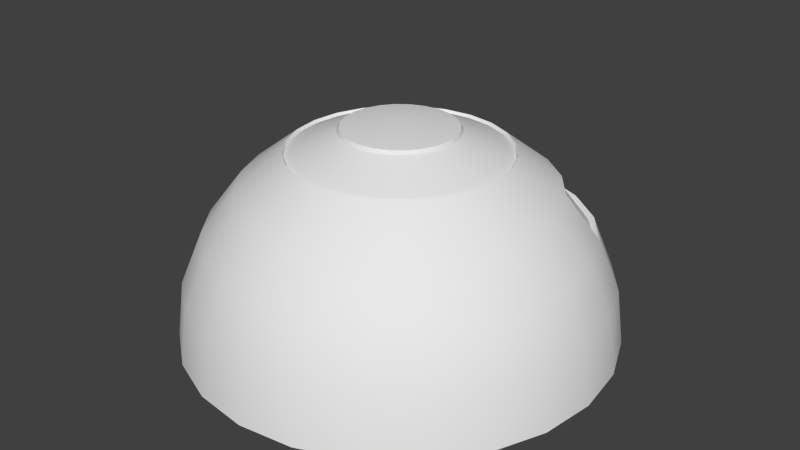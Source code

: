 # Source: House1.blend  (saved by Blender 2.76.0; exported with 4.5.12 LTS)
import bpy
from mathutils import Matrix  # noqa: F401  (used for matrix-valued properties, if any)

bpy.ops.wm.read_factory_settings(use_empty=True)
scene = bpy.context.scene
scene.name = 'Scene'

# ---- collections
col_collection_1 = bpy.data.collections.new('Collection 1'); scene.collection.children.link(col_collection_1)

# ---- materials (node trees are filled in below, after node groups)
mat_material_001 = bpy.data.materials.new('Material.001')
mat_material_001.alpha_threshold = 0.0
mat_material_001.use_transparent_shadow = False
mat_material_001.roughness = 0.5

# ---- material node trees

# ---- world
world_world = bpy.data.worlds.new('World'); scene.world = world_world
world_world.color = (0.05088, 0.05088, 0.05088)
world_world.use_sun_shadow = False
world_world.sun_shadow_jitter_overblur = 0.0
world_world.cycles.sampling_method = 'MANUAL'
world_world.cycles.sample_map_resolution = 256

# ---- meshes
me_sphere = bpy.data.meshes.new('Sphere')
me_sphere.from_pydata([(-0.5095, 0.0, 1.902), (-0.9843, 0.0, 1.705), (-1.392, 0.0, 1.392), (-1.705, 0.0, 0.9843), (-1.902, 0.0, 0.5095), (-1.969, 0.0, 1.486e-07), (-0.4921, 0.1319, 1.902), (-0.9508, 0.2548, 1.705), (-1.345, 0.3603, 1.392), (-1.647, 0.4412, 0.9843), (-1.837, 0.4921, 0.5095), (-1.902, 0.5095, 1.486e-07), (-0.4412, 0.2548, 1.902), (-0.8524, 0.4921, 1.705), (-1.206, 0.696, 1.392), (-1.476, 0.8524, 0.9843), (-1.647, 0.9508, 0.5095), (-1.705, 0.9843, 1.486e-07), (-0.3603, 0.3603, 1.902), (-0.696, 0.696, 1.705), (-0.9843, 0.9843, 1.392), (-1.206, 1.206, 0.9843), (-1.345, 1.345, 0.5095), (-1.392, 1.392, 1.486e-07), (-0.2548, 0.4412, 1.902), (-0.4921, 0.8524, 1.705), (-0.696, 1.206, 1.392), (-0.8524, 1.476, 0.9843), (-0.9508, 1.647, 0.5095), (-0.9843, 1.705, 1.486e-07), (-0.1319, 0.4921, 1.902), (-0.2548, 0.9508, 1.705), (-0.3603, 1.345, 1.392), (-0.4412, 1.647, 0.9843), (-0.4921, 1.837, 0.5095), (-0.5095, 1.902, 1.486e-07), (-7.888e-07, 0.5095, 1.902), (-6.421e-07, 0.9843, 1.705), (-6.421e-07, 1.392, 1.392), (-6.715e-07, 1.705, 0.9843), (-8.475e-07, 1.902, 0.5095), (-6.421e-07, 1.969, 1.486e-07), (0.1319, 0.4921, 1.902), (0.2548, 0.9508, 1.705), (0.3603, 1.345, 1.392), (0.4412, 1.647, 0.9843), (0.4921, 1.837, 0.5095), (0.5095, 1.902, 1.486e-07), (0.2548, 0.4412, 1.902), (0.4921, 0.8524, 1.705), (0.696, 1.206, 1.392), (0.8524, 1.476, 0.9843), (0.9508, 1.647, 0.5095), (0.9843, 1.705, 1.486e-07), (-1.309e-06, -5.421e-07, 1.969), (0.3603, 0.3603, 1.902), (0.696, 0.696, 1.705), (0.9843, 0.9843, 1.392), (1.206, 1.206, 0.9843), (1.345, 1.345, 0.5095), (1.392, 1.392, 1.486e-07), (0.4412, 0.2548, 1.902), (0.8524, 0.4921, 1.705), (1.206, 0.696, 1.392), (1.476, 0.8524, 0.9843), (1.647, 0.9508, 0.5095), (1.705, 0.9843, 1.486e-07), (0.4921, 0.1319, 1.902), (0.9508, 0.2548, 1.705), (1.345, 0.3603, 1.392), (1.647, 0.4412, 0.9843), (1.837, 0.4921, 0.5095), (1.902, 0.5095, 1.486e-07), (0.5095, 2.16e-08, 1.902), (0.9843, -1.397e-07, 1.705), (1.392, -2.864e-07, 1.392), (1.705, -1.104e-07, 0.9843), (1.902, -1.104e-07, 0.5095), (1.969, -1.691e-07, 1.486e-07), (0.4921, -0.1319, 1.902), (0.9508, -0.2548, 1.705), (1.345, -0.3603, 1.392), (1.647, -0.4412, 0.9843), (1.837, -0.4921, 0.5095), (1.902, -0.5095, 1.486e-07), (0.4412, -0.2548, 1.902), (0.8524, -0.4921, 1.705), (1.206, -0.696, 1.392), (1.476, -0.8524, 0.9843), (1.647, -0.9508, 0.5095), (1.705, -0.9843, 1.486e-07), (0.3603, -0.3603, 1.902), (0.696, -0.696, 1.705), (0.9843, -0.9843, 1.392), (1.206, -1.206, 0.9843), (1.345, -1.345, 0.5095), (1.392, -1.392, 1.486e-07), (0.2548, -0.4412, 1.902), (0.4921, -0.8524, 1.705), (0.696, -1.206, 1.392), (0.8524, -1.476, 0.9843), (0.9508, -1.647, 0.5095), (0.9843, -1.705, 1.486e-07), (0.1319, -0.4921, 1.902), (0.2548, -0.9508, 1.705), (0.3603, -1.345, 1.392), (0.4412, -1.647, 0.9843), (0.4921, -1.837, 0.5095), (0.5095, -1.902, 1.486e-07), (-8.035e-07, -0.5095, 1.902), (-9.208e-07, -0.9843, 1.705), (-9.648e-07, -1.392, 1.392), (-9.648e-07, -1.705, 0.9843), (-7.888e-07, -1.902, 0.5095), (-7.301e-07, -1.969, 1.486e-07), (-0.1319, -0.4921, 1.902), (-0.2548, -0.9508, 1.705), (-0.3603, -1.345, 1.392), (-0.4412, -1.647, 0.9843), (-0.4921, -1.837, 0.5095), (-0.5095, -1.902, 1.486e-07), (-0.2548, -0.4412, 1.902), (-0.4921, -0.8524, 1.705), (-0.696, -1.206, 1.392), (-0.8524, -1.476, 0.9843), (-0.9508, -1.647, 0.5095), (-0.9843, -1.705, 1.486e-07), (-0.3603, -0.3603, 1.902), (-0.696, -0.696, 1.705), (-0.9843, -0.9843, 1.392), (-1.206, -1.206, 0.9843), (-1.345, -1.345, 0.5095), (-1.392, -1.392, 1.486e-07), (-0.4412, -0.2548, 1.902), (-0.8524, -0.4921, 1.705), (-1.206, -0.696, 1.392), (-1.476, -0.8524, 0.9843), (-1.647, -0.9508, 0.5095), (-1.705, -0.9843, 1.486e-07), (-0.4921, -0.1319, 1.902), (-0.9508, -0.2548, 1.705), (-1.345, -0.3603, 1.392), (-1.647, -0.4412, 0.9843), (-1.837, -0.4921, 0.5095), (-1.902, -0.5095, 1.486e-07), (-0.5285, -2.848e-09, 1.872), (-0.9692, 0.0, 1.679), (-0.5105, 0.1368, 1.872), (-0.9362, 0.2509, 1.679), (-0.4577, 0.2642, 1.872), (-0.8394, 0.4846, 1.679), (-0.3737, 0.3737, 1.872), (-0.6854, 0.6854, 1.679), (-0.2642, 0.4577, 1.872), (-0.4846, 0.8394, 1.679), (-0.1368, 0.5105, 1.872), (-0.2509, 0.9362, 1.679), (-7.77e-07, 0.5285, 1.872), (-6.323e-07, 0.9692, 1.679), (0.1368, 0.5105, 1.872), (0.2509, 0.9362, 1.679), (0.2642, 0.4577, 1.872), (0.4846, 0.8394, 1.679), (0.3737, 0.3737, 1.872), (0.6854, 0.6854, 1.679), (0.4577, 0.2642, 1.872), (0.8394, 0.4846, 1.679), (0.5105, 0.1368, 1.872), (0.9362, 0.2509, 1.679), (0.5285, 1.955e-08, 1.872), (0.9692, -1.376e-07, 1.679), (0.5105, -0.1368, 1.872), (0.9362, -0.2509, 1.679), (0.4577, -0.2642, 1.872), (0.8394, -0.4846, 1.679), (0.3737, -0.3737, 1.872), (0.6854, -0.6854, 1.679), (0.2642, -0.4577, 1.872), (0.4846, -0.8394, 1.679), (0.1368, -0.5105, 1.872), (0.2509, -0.9362, 1.679), (-7.923e-07, -0.5285, 1.872), (-9.067e-07, -0.9692, 1.679), (-0.1368, -0.5105, 1.872), (-0.2509, -0.9362, 1.679), (-0.2642, -0.4577, 1.872), (-0.4846, -0.8394, 1.679), (-0.3737, -0.3737, 1.872), (-0.6854, -0.6854, 1.679), (-0.4577, -0.2642, 1.872), (-0.8394, -0.4846, 1.679), (-0.5105, -0.1368, 1.872), (-0.9362, -0.2509, 1.679), (-1.181, 0.6647, 1.361), (-1.452, 0.8211, 0.9536), (-0.9603, 0.953, 1.361), (-1.181, 1.174, 0.9536), (-0.672, 1.174, 1.361), (-0.8284, 1.445, 0.9536), (-0.3363, 1.313, 1.361), (-0.4172, 1.615, 0.9536), (0.3363, 1.313, 1.361), (0.4172, 1.615, 0.9536), (0.672, 1.174, 1.361), (0.8284, 1.445, 0.9536), (0.9603, 0.953, 1.361), (1.181, 1.174, 0.9536), (1.181, 0.6647, 1.361), (1.452, 0.8211, 0.9536), (-0.6181, -2.269e-09, 1.833), (-0.5971, 0.16, 1.833), (-0.5353, 0.3091, 1.833), (-0.4371, 0.4371, 1.833), (-0.3091, 0.5353, 1.833), (-0.16, 0.5971, 1.833), (-7.476e-07, 0.6181, 1.833), (0.16, 0.5971, 1.833), (0.3091, 0.5353, 1.833), (0.4371, 0.4371, 1.833), (0.5353, 0.3091, 1.833), (0.5971, 0.16, 1.833), (0.6181, -1.241e-08, 1.833), (0.5971, -0.16, 1.833), (0.5353, -0.3091, 1.833), (0.4371, -0.4371, 1.833), (0.3091, -0.5353, 1.833), (0.16, -0.5971, 1.833), (-8.155e-07, -0.6181, 1.833), (-0.16, -0.5971, 1.833), (-0.3091, -0.5353, 1.833), (-0.4371, -0.4371, 1.833), (-0.5353, -0.3091, 1.833), (-0.5971, -0.16, 1.833)], [], [(3, 2, 8, 9), (4, 3, 9, 10), (97, 103, 179, 177), (5, 4, 10, 11), (2, 1, 7, 8), (11, 10, 16, 17), (8, 7, 13, 14), (9, 8, 14, 15), (10, 9, 15, 16), (74, 68, 168, 170), (16, 15, 21, 22), (110, 104, 180, 182), (17, 16, 22, 23), (14, 13, 19, 20), (26, 32, 199, 197), (15, 14, 193, 194), (22, 21, 27, 28), (127, 133, 189, 187), (23, 22, 28, 29), (20, 19, 25, 26), (1, 140, 192, 146), (29, 28, 34, 35), (26, 25, 31, 32), (32, 33, 200, 199), (28, 27, 33, 34), (34, 33, 39, 40), (24, 30, 155, 153), (35, 34, 40, 41), (32, 31, 37, 38), (33, 32, 38, 39), (38, 37, 43, 44), (39, 38, 44, 45), (40, 39, 45, 46), (104, 98, 178, 180), (41, 40, 46, 47), (140, 134, 190, 192), (47, 46, 52, 53), (44, 43, 49, 50), (44, 50, 203, 201), (46, 45, 51, 52), (64, 58, 206, 208), (52, 51, 58, 59), (37, 31, 156, 158), (53, 52, 59, 60), (50, 49, 56, 57), (57, 56, 62, 63), (45, 44, 201, 202), (59, 58, 64, 65), (134, 128, 188, 190), (60, 59, 65, 66), (65, 64, 70, 71), (7, 1, 146, 148), (66, 65, 71, 72), (63, 62, 68, 69), (64, 63, 69, 70), (70, 69, 75, 76), (71, 70, 76, 77), (73, 79, 171, 169), (72, 71, 77, 78), (69, 68, 74, 75), (78, 77, 83, 84), (75, 74, 80, 81), (76, 75, 81, 82), (77, 76, 82, 83), (31, 25, 154, 156), (83, 82, 88, 89), (67, 73, 169, 167), (84, 83, 89, 90), (81, 80, 86, 87), (82, 81, 87, 88), (88, 87, 93, 94), (89, 88, 94, 95), (103, 109, 181, 179), (90, 89, 95, 96), (87, 86, 92, 93), (96, 95, 101, 102), (93, 92, 98, 99), (94, 93, 99, 100), (95, 94, 100, 101), (36, 42, 159, 157), (101, 100, 106, 107), (109, 115, 183, 181), (102, 101, 107, 108), (99, 98, 104, 105), (100, 99, 105, 106), (106, 105, 111, 112), (107, 106, 112, 113), (6, 12, 149, 147), (108, 107, 113, 114), (105, 104, 110, 111), (114, 113, 119, 120), (111, 110, 116, 117), (112, 111, 117, 118), (113, 112, 118, 119), (0, 6, 147, 145), (119, 118, 124, 125), (80, 74, 170, 172), (120, 119, 125, 126), (117, 116, 122, 123), (118, 117, 123, 124), (124, 123, 129, 130), (125, 124, 130, 131), (133, 139, 191, 189), (126, 125, 131, 132), (123, 122, 128, 129), (30, 36, 157, 155), (132, 131, 137, 138), (129, 128, 134, 135), (130, 129, 135, 136), (131, 130, 136, 137), (137, 136, 142, 143), (116, 110, 182, 184), (138, 137, 143, 144), (135, 134, 140, 141), (136, 135, 141, 142), (0, 54, 6), (6, 54, 12), (12, 54, 18), (18, 54, 24), (24, 54, 30), (30, 54, 36), (36, 54, 42), (42, 54, 48), (48, 54, 55), (55, 54, 61), (61, 54, 67), (67, 54, 73), (73, 54, 79), (79, 54, 85), (85, 54, 91), (91, 54, 97), (97, 54, 103), (103, 54, 109), (109, 54, 115), (115, 54, 121), (121, 54, 127), (127, 54, 133), (133, 54, 139), (141, 140, 1, 2), (142, 141, 2, 3), (139, 54, 0), (143, 142, 3, 4), (13, 7, 148, 150), (144, 143, 4, 5), (209, 145, 147, 210), (210, 147, 149, 211), (211, 149, 151, 212), (212, 151, 153, 213), (213, 153, 155, 214), (214, 155, 157, 215), (215, 157, 159, 216), (216, 159, 161, 217), (217, 161, 163, 218), (218, 163, 165, 219), (219, 165, 167, 220), (220, 167, 169, 221), (221, 169, 171, 222), (222, 171, 173, 223), (223, 173, 175, 224), (224, 175, 177, 225), (225, 177, 179, 226), (226, 179, 181, 227), (227, 181, 183, 228), (228, 183, 185, 229), (229, 185, 187, 230), (230, 187, 189, 231), (231, 189, 191, 232), (232, 191, 145, 209), (68, 62, 166, 168), (61, 67, 167, 165), (62, 56, 164, 166), (139, 0, 145, 191), (98, 92, 176, 178), (12, 18, 151, 149), (115, 121, 185, 183), (18, 24, 153, 151), (121, 127, 187, 185), (49, 43, 160, 162), (91, 97, 177, 175), (55, 61, 165, 163), (85, 91, 175, 173), (48, 55, 163, 161), (42, 48, 161, 159), (25, 19, 152, 154), (128, 122, 186, 188), (19, 13, 150, 152), (122, 116, 184, 186), (86, 80, 172, 174), (92, 86, 174, 176), (56, 49, 162, 164), (79, 85, 173, 171), (43, 37, 158, 160), (194, 193, 195, 196), (196, 195, 197, 198), (198, 197, 199, 200), (20, 26, 197, 195), (21, 15, 194, 196), (33, 27, 198, 200), (14, 20, 195, 193), (27, 21, 196, 198), (202, 201, 203, 204), (204, 203, 205, 206), (206, 205, 207, 208), (50, 57, 205, 203), (63, 64, 208, 207), (51, 45, 202, 204), (57, 63, 207, 205), (58, 51, 204, 206), (192, 232, 209, 146), (190, 231, 232, 192), (188, 230, 231, 190), (186, 229, 230, 188), (184, 228, 229, 186), (182, 227, 228, 184), (180, 226, 227, 182), (178, 225, 226, 180), (176, 224, 225, 178), (174, 223, 224, 176), (172, 222, 223, 174), (170, 221, 222, 172), (168, 220, 221, 170), (166, 219, 220, 168), (164, 218, 219, 166), (162, 217, 218, 164), (160, 216, 217, 162), (158, 215, 216, 160), (156, 214, 215, 158), (154, 213, 214, 156), (152, 212, 213, 154), (150, 211, 212, 152), (148, 210, 211, 150), (146, 209, 210, 148)])
me_sphere.polygons.foreach_set('use_smooth', [True] * 232)
_uv = me_sphere.uv_layers.new(name='UVMap')
_uv.uv.foreach_set('vector', [0.2124, 0.5946, 0.3004, 0.6291, 0.2863, 0.6861, 0.1952, 0.6644, 0.1203, 0.5729, 0.2124, 0.5946, 0.1952, 0.6644, 0.101, 0.6508, 0.8413, 0.6052, 0.8361, 0.5844, 0.8422, 0.5823, 0.8475, 0.6039, 0.03022, 0.5655, 0.1203, 0.5729, 0.101, 0.6508, 0.01031, 0.6461, 0.3004, 0.6291, 0.3782, 0.6741, 0.3683, 0.7144, 0.2863, 0.6861, 0.01031, 0.6461, 0.101, 0.6508, 0.09107, 0.7377, 0.0, 0.7361, 0.2863, 0.6861, 0.3683, 0.7144, 0.3631, 0.7594, 0.279, 0.7498, 0.1952, 0.6644, 0.2863, 0.6861, 0.279, 0.7498, 0.1862, 0.7424, 0.101, 0.6508, 0.1952, 0.6644, 0.1862, 0.7424, 0.09107, 0.7377, 0.3864, 0.5655, 0.3864, 0.6012, 0.3808, 0.6011, 0.3808, 0.5659, 0.09107, 0.7377, 0.1862, 0.7424, 0.1862, 0.8231, 0.09107, 0.8277, 0.9948, 0.7518, 0.9826, 0.7181, 0.988, 0.7168, 1.0, 0.7499, 0.0, 0.7361, 0.09107, 0.7377, 0.09107, 0.8277, 3.319e-08, 0.8293, 0.279, 0.7498, 0.3631, 0.7594, 0.3631, 0.806, 0.279, 0.8157, 0.2863, 0.8793, 0.3004, 0.9364, 0.3004, 0.9364, 0.2863, 0.8793, 0.1862, 0.7424, 0.279, 0.7498, 0.279, 0.7498, 0.1862, 0.7424, 0.09107, 0.8277, 0.1862, 0.8231, 0.1952, 0.901, 0.101, 0.9147, 0.9138, 0.3737, 0.9111, 0.3504, 0.9174, 0.3491, 0.9201, 0.3733, 3.319e-08, 0.8293, 0.09107, 0.8277, 0.101, 0.9147, 0.01031, 0.9193, 0.279, 0.8157, 0.3631, 0.806, 0.3683, 0.851, 0.2863, 0.8793, 0.9671, 0.7518, 0.9548, 0.7181, 0.9603, 0.7168, 0.9723, 0.7499, 0.01031, 0.9193, 0.101, 0.9147, 0.1203, 0.9926, 0.03022, 1.0, 0.2863, 0.8793, 0.3683, 0.851, 0.3782, 0.8914, 0.3004, 0.9364, 0.6976, 0.06876, 0.6117, 0.02831, 0.6117, 0.02831, 0.6976, 0.06876, 0.101, 0.9147, 0.1952, 0.901, 0.2124, 0.9709, 0.1203, 0.9926, 0.5209, 0.004856, 0.6117, 0.02831, 0.5905, 0.08659, 0.4973, 0.06986, 0.9111, 0.1041, 0.9059, 0.08318, 0.912, 0.08108, 0.9174, 0.1027, 0.4314, 0.0, 0.5209, 0.004856, 0.4973, 0.06986, 0.407, 0.06729, 0.6976, 0.06876, 0.7728, 0.1235, 0.7606, 0.1571, 0.6803, 0.1163, 0.6117, 0.02831, 0.6976, 0.06876, 0.6803, 0.1163, 0.5905, 0.08659, 0.6803, 0.1163, 0.7606, 0.1571, 0.7529, 0.1979, 0.6695, 0.1741, 0.5905, 0.08659, 0.6803, 0.1163, 0.6695, 0.1741, 0.5772, 0.1573, 0.4973, 0.06986, 0.5905, 0.08659, 0.5772, 0.1573, 0.4825, 0.1487, 0.9826, 0.7181, 0.9749, 0.6773, 0.9804, 0.6766, 0.988, 0.7168, 0.407, 0.06729, 0.4973, 0.06986, 0.4825, 0.1487, 0.3916, 0.1489, 0.9548, 0.7181, 0.9472, 0.6773, 0.9527, 0.6766, 0.9603, 0.7168, 0.3916, 0.1489, 0.4825, 0.1487, 0.4774, 0.236, 0.3864, 0.2393, 0.6695, 0.1741, 0.7529, 0.1979, 0.7503, 0.2431, 0.6658, 0.238, 0.6695, 0.1741, 0.6658, 0.238, 0.6658, 0.238, 0.6695, 0.1741, 0.4825, 0.1487, 0.5772, 0.1573, 0.5727, 0.2356, 0.4774, 0.236, 0.5905, 0.3935, 0.5772, 0.3162, 0.5772, 0.3162, 0.5905, 0.3935, 0.4774, 0.236, 0.5727, 0.2356, 0.5772, 0.3162, 0.4825, 0.3259, 0.9393, 0.7518, 0.9271, 0.7181, 0.9325, 0.7168, 0.9446, 0.7499, 0.3864, 0.2393, 0.4774, 0.236, 0.4825, 0.3259, 0.3916, 0.3324, 0.6658, 0.238, 0.7503, 0.2431, 0.7529, 0.2896, 0.6695, 0.3038, 0.6695, 0.3038, 0.7529, 0.2896, 0.7606, 0.3343, 0.6803, 0.3669, 0.5772, 0.1573, 0.6695, 0.1741, 0.6695, 0.1741, 0.5772, 0.1573, 0.4825, 0.3259, 0.5772, 0.3162, 0.5905, 0.3935, 0.4973, 0.4122, 0.9472, 0.6773, 0.9446, 0.6321, 0.9501, 0.632, 0.9527, 0.6766, 0.3916, 0.3324, 0.4825, 0.3259, 0.4973, 0.4122, 0.407, 0.4217, 0.4973, 0.4122, 0.5905, 0.3935, 0.6117, 0.4623, 0.5209, 0.489, 0.9271, 0.5409, 0.9393, 0.5012, 0.9446, 0.5031, 0.9325, 0.5423, 0.407, 0.4217, 0.4973, 0.4122, 0.5209, 0.489, 0.4314, 0.5012, 0.6803, 0.3669, 0.7606, 0.3343, 0.7728, 0.374, 0.6976, 0.4232, 0.5905, 0.3935, 0.6803, 0.3669, 0.6976, 0.4232, 0.6117, 0.4623, 0.7732, 0.1763, 0.7916, 0.08484, 0.8431, 0.08919, 0.8362, 0.1816, 0.7728, 0.268, 0.7732, 0.1763, 0.8362, 0.1816, 0.8431, 0.2739, 0.8361, 0.6968, 0.8413, 0.6759, 0.8475, 0.6773, 0.8422, 0.6989, 0.7905, 0.3538, 0.7728, 0.268, 0.8431, 0.2739, 0.8633, 0.36, 0.7916, 0.08484, 0.8269, 0.0, 0.8633, 0.003078, 0.8431, 0.08919, 0.778, 0.9451, 0.6877, 0.9451, 0.7001, 0.8659, 0.7909, 0.8631, 0.5033, 0.9038, 0.4219, 0.8654, 0.4284, 0.8244, 0.5124, 0.8458, 0.594, 0.931, 0.5033, 0.9038, 0.5124, 0.8458, 0.6051, 0.86, 0.6877, 0.9451, 0.594, 0.931, 0.6051, 0.86, 0.7001, 0.8659, 0.9271, 0.7181, 0.9194, 0.6773, 0.925, 0.6766, 0.9325, 0.7168, 0.7001, 0.8659, 0.6051, 0.86, 0.6073, 0.7816, 0.7026, 0.7784, 0.8361, 0.7983, 0.8288, 0.7813, 0.8346, 0.7785, 0.8422, 0.7962, 0.7909, 0.8631, 0.7001, 0.8659, 0.7026, 0.7784, 0.7935, 0.7726, 0.5124, 0.8458, 0.4284, 0.8244, 0.4296, 0.7791, 0.5142, 0.7818, 0.6051, 0.86, 0.5124, 0.8458, 0.5142, 0.7818, 0.6073, 0.7816, 0.6073, 0.7816, 0.5142, 0.7818, 0.5086, 0.7162, 0.6004, 0.7012, 0.7026, 0.7784, 0.6073, 0.7816, 0.6004, 0.7012, 0.6949, 0.6888, 0.8986, 0.4591, 0.9059, 0.442, 0.912, 0.4441, 0.9044, 0.4618, 0.7935, 0.7726, 0.7026, 0.7784, 0.6949, 0.6888, 0.7855, 0.6797, 0.5142, 0.7818, 0.4296, 0.7791, 0.4256, 0.7327, 0.5086, 0.7162, 0.7855, 0.6797, 0.6949, 0.6888, 0.6775, 0.6029, 0.7675, 0.5909, 0.5086, 0.7162, 0.4256, 0.7327, 0.4166, 0.6883, 0.4959, 0.6534, 0.6004, 0.7012, 0.5086, 0.7162, 0.4959, 0.6534, 0.5848, 0.6243, 0.6949, 0.6888, 0.6004, 0.7012, 0.5848, 0.6243, 0.6775, 0.6029, 0.8361, 0.9108, 0.8413, 0.8899, 0.8475, 0.8912, 0.8422, 0.9129, 0.6775, 0.6029, 0.5848, 0.6243, 0.5616, 0.556, 0.6516, 0.5269, 0.9059, 0.442, 0.9111, 0.4211, 0.9174, 0.4225, 0.912, 0.4441, 0.7675, 0.5909, 0.6775, 0.6029, 0.6516, 0.5269, 0.7407, 0.5121, 0.4959, 0.6534, 0.4166, 0.6883, 0.4032, 0.6489, 0.4769, 0.5977, 0.5848, 0.6243, 0.4959, 0.6534, 0.4769, 0.5977, 0.5616, 0.556, 0.5616, 0.556, 0.4769, 0.5977, 0.4531, 0.5529, 0.5324, 0.5012, 0.1652, 0.01441, 0.2529, 0.04745, 0.2253, 0.1031, 0.1345, 0.07649, 0.9111, 0.1748, 0.9138, 0.1515, 0.9201, 0.1519, 0.9174, 0.1761, 0.07683, 0.0, 0.1652, 0.01441, 0.1345, 0.07649, 0.04501, 0.06427, 0.4769, 0.5977, 0.4032, 0.6489, 0.3864, 0.6172, 0.4531, 0.5529, 0.04501, 0.06427, 0.1345, 0.07649, 0.1109, 0.1533, 0.02059, 0.1438, 0.3112, 0.1423, 0.3864, 0.1914, 0.3742, 0.2312, 0.2939, 0.1985, 0.2253, 0.1031, 0.3112, 0.1423, 0.2939, 0.1985, 0.2041, 0.172, 0.1345, 0.07649, 0.2253, 0.1031, 0.2041, 0.172, 0.1109, 0.1533, 0.9059, 0.1956, 0.9111, 0.1748, 0.9174, 0.1761, 0.912, 0.1977, 0.1109, 0.1533, 0.2041, 0.172, 0.1909, 0.2493, 0.09608, 0.2395, 0.9826, 0.5409, 0.9948, 0.5012, 1.0, 0.5031, 0.988, 0.5423, 0.02059, 0.1438, 0.1109, 0.1533, 0.09608, 0.2395, 0.005236, 0.2331, 0.2939, 0.1985, 0.3742, 0.2312, 0.3665, 0.2758, 0.2831, 0.2617, 0.2041, 0.172, 0.2939, 0.1985, 0.2831, 0.2617, 0.1909, 0.2493, 0.1909, 0.2493, 0.2831, 0.2617, 0.2794, 0.3275, 0.1863, 0.3299, 0.09608, 0.2395, 0.1909, 0.2493, 0.1863, 0.3299, 0.09102, 0.3294, 0.9111, 0.3504, 0.9059, 0.3296, 0.912, 0.3275, 0.9174, 0.3491, 0.005236, 0.2331, 0.09608, 0.2395, 0.09102, 0.3294, 0.0, 0.3261, 0.2831, 0.2617, 0.3665, 0.2758, 0.3639, 0.3223, 0.2794, 0.3275, 0.8288, 0.9278, 0.8361, 0.9108, 0.8422, 0.9129, 0.8346, 0.9306, 0.0, 0.3261, 0.09102, 0.3294, 0.09608, 0.4167, 0.005236, 0.4165, 0.2794, 0.3275, 0.3639, 0.3223, 0.3665, 0.3675, 0.2831, 0.3914, 0.1863, 0.3299, 0.2794, 0.3275, 0.2831, 0.3914, 0.1909, 0.4082, 0.09102, 0.3294, 0.1863, 0.3299, 0.1909, 0.4082, 0.09608, 0.4167, 0.09608, 0.4167, 0.1909, 0.4082, 0.2041, 0.4789, 0.1109, 0.4956, 0.9548, 0.5409, 0.9671, 0.5012, 0.9723, 0.5031, 0.9603, 0.5423, 0.005236, 0.4165, 0.09608, 0.4167, 0.1109, 0.4956, 0.02059, 0.4982, 0.2831, 0.3914, 0.3665, 0.3675, 0.3742, 0.4084, 0.2939, 0.4491, 0.1909, 0.4082, 0.2831, 0.3914, 0.2939, 0.4491, 0.2041, 0.4789, 0.9059, 0.1956, 0.8633, 0.1394, 0.9111, 0.1748, 0.9111, 0.1748, 0.8633, 0.1394, 0.9138, 0.1515, 0.9138, 0.1515, 0.8633, 0.1394, 0.9138, 0.1274, 0.9138, 0.1274, 0.8633, 0.1394, 0.9111, 0.1041, 0.9111, 0.1041, 0.8633, 0.1394, 0.9059, 0.08318, 0.9059, 0.08318, 0.8633, 0.1394, 0.8986, 0.06613, 0.8361, 0.9108, 0.7935, 0.8545, 0.8413, 0.8899, 0.8413, 0.8899, 0.7935, 0.8545, 0.8439, 0.8666, 0.8439, 0.8666, 0.7935, 0.8545, 0.8439, 0.8425, 0.8439, 0.8425, 0.7935, 0.8545, 0.8413, 0.8192, 0.8413, 0.8192, 0.7935, 0.8545, 0.8361, 0.7983, 0.8186, 0.36, 0.8186, 0.441, 0.8046, 0.3724, 0.8361, 0.6968, 0.7935, 0.6406, 0.8413, 0.6759, 0.8413, 0.6759, 0.7935, 0.6406, 0.8439, 0.6527, 0.8439, 0.6527, 0.7935, 0.6406, 0.8439, 0.6285, 0.8439, 0.6285, 0.7935, 0.6406, 0.8413, 0.6052, 0.8413, 0.6052, 0.7935, 0.6406, 0.8361, 0.5844, 0.8361, 0.5844, 0.7935, 0.6406, 0.8288, 0.5673, 0.9059, 0.442, 0.8633, 0.3858, 0.9111, 0.4211, 0.9111, 0.4211, 0.8633, 0.3858, 0.9138, 0.3979, 0.9138, 0.3979, 0.8633, 0.3858, 0.9138, 0.3737, 0.9138, 0.3737, 0.8633, 0.3858, 0.9111, 0.3504, 0.9111, 0.3504, 0.8633, 0.3858, 0.9059, 0.3296, 0.2939, 0.4491, 0.3742, 0.4084, 0.3864, 0.442, 0.3112, 0.4967, 0.2041, 0.4789, 0.2939, 0.4491, 0.3112, 0.4967, 0.2253, 0.5371, 0.9059, 0.3296, 0.8633, 0.3858, 0.8986, 0.3125, 0.1109, 0.4956, 0.2041, 0.4789, 0.2253, 0.5371, 0.1345, 0.5606, 0.9194, 0.5856, 0.9271, 0.5409, 0.9325, 0.5423, 0.925, 0.5862, 0.02059, 0.4982, 0.1109, 0.4956, 0.1345, 0.5606, 0.04501, 0.5655, 0.9419, 0.2221, 0.912, 0.1977, 0.9174, 0.1761, 0.9495, 0.1914, 0.9495, 0.1914, 0.9174, 0.1761, 0.9201, 0.1519, 0.9534, 0.1571, 0.9534, 0.1571, 0.9201, 0.1519, 0.9201, 0.1269, 0.9534, 0.1217, 0.9534, 0.1217, 0.9201, 0.1269, 0.9174, 0.1027, 0.9495, 0.08746, 0.9495, 0.08746, 0.9174, 0.1027, 0.912, 0.08108, 0.9419, 0.05676, 0.9419, 0.05676, 0.912, 0.08108, 0.9044, 0.0634, 0.9312, 0.0317, 0.8721, 0.9372, 0.8422, 0.9129, 0.8475, 0.8912, 0.8796, 0.9065, 0.8796, 0.9065, 0.8475, 0.8912, 0.8503, 0.8671, 0.8836, 0.8723, 0.8836, 0.8723, 0.8503, 0.8671, 0.8503, 0.842, 0.8836, 0.8368, 0.8836, 0.8368, 0.8503, 0.842, 0.8475, 0.8179, 0.8796, 0.8026, 0.8796, 0.8026, 0.8475, 0.8179, 0.8422, 0.7962, 0.8721, 0.7719, 0.8046, 0.4011, 0.8046, 0.4421, 0.7872, 0.4511, 0.78, 0.4137, 0.8721, 0.7232, 0.8422, 0.6989, 0.8475, 0.6773, 0.8796, 0.6926, 0.8796, 0.6926, 0.8475, 0.6773, 0.8503, 0.6531, 0.8836, 0.6583, 0.8836, 0.6583, 0.8503, 0.6531, 0.8503, 0.6281, 0.8836, 0.6229, 0.8836, 0.6229, 0.8503, 0.6281, 0.8475, 0.6039, 0.8796, 0.5886, 0.8796, 0.5886, 0.8475, 0.6039, 0.8422, 0.5823, 0.8721, 0.5579, 0.8721, 0.5579, 0.8422, 0.5823, 0.8346, 0.5646, 0.8614, 0.5329, 0.9419, 0.4684, 0.912, 0.4441, 0.9174, 0.4225, 0.9495, 0.4378, 0.9495, 0.4378, 0.9174, 0.4225, 0.9201, 0.3983, 0.9534, 0.4035, 0.9534, 0.4035, 0.9201, 0.3983, 0.9201, 0.3733, 0.9534, 0.3681, 0.9534, 0.3681, 0.9201, 0.3733, 0.9174, 0.3491, 0.9495, 0.3338, 0.9495, 0.3338, 0.9174, 0.3491, 0.912, 0.3275, 0.9419, 0.3031, 0.9419, 0.3031, 0.912, 0.3275, 0.9044, 0.3098, 0.9312, 0.2781, 0.9319, 0.969, 0.922, 0.9287, 0.9275, 0.9277, 0.9373, 0.9674, 0.8413, 0.8192, 0.8361, 0.7983, 0.8422, 0.7962, 0.8475, 0.8179, 0.922, 0.9287, 0.9168, 0.8837, 0.9224, 0.8833, 0.9275, 0.9277, 0.9059, 0.3296, 0.8986, 0.3125, 0.9044, 0.3098, 0.912, 0.3275, 0.9749, 0.6773, 0.9723, 0.6321, 0.9778, 0.632, 0.9804, 0.6766, 0.9138, 0.1515, 0.9138, 0.1274, 0.9201, 0.1269, 0.9201, 0.1519, 0.9111, 0.4211, 0.9138, 0.3979, 0.9201, 0.3983, 0.9174, 0.4225, 0.9138, 0.1274, 0.9111, 0.1041, 0.9174, 0.1027, 0.9201, 0.1269, 0.9138, 0.3979, 0.9138, 0.3737, 0.9201, 0.3733, 0.9201, 0.3983, 0.9168, 0.8371, 0.922, 0.7921, 0.9275, 0.7932, 0.9224, 0.8375, 0.8439, 0.6285, 0.8413, 0.6052, 0.8475, 0.6039, 0.8503, 0.6281, 0.8439, 0.8425, 0.8413, 0.8192, 0.8475, 0.8179, 0.8503, 0.842, 0.8439, 0.6527, 0.8439, 0.6285, 0.8503, 0.6281, 0.8503, 0.6531, 0.8439, 0.8666, 0.8439, 0.8425, 0.8503, 0.842, 0.8503, 0.8671, 0.8413, 0.8899, 0.8439, 0.8666, 0.8503, 0.8671, 0.8475, 0.8912, 0.9194, 0.6773, 0.9168, 0.6321, 0.9224, 0.632, 0.925, 0.6766, 0.9446, 0.6321, 0.9472, 0.5856, 0.9527, 0.5862, 0.9501, 0.632, 0.9168, 0.6321, 0.9194, 0.5856, 0.925, 0.5862, 0.9224, 0.632, 0.9472, 0.5856, 0.9548, 0.5409, 0.9603, 0.5423, 0.9527, 0.5862, 0.9749, 0.5856, 0.9826, 0.5409, 0.988, 0.5423, 0.9804, 0.5862, 0.9723, 0.6321, 0.9749, 0.5856, 0.9804, 0.5862, 0.9778, 0.632, 0.9168, 0.8837, 0.9168, 0.8371, 0.9224, 0.8375, 0.9224, 0.8833, 0.8413, 0.6759, 0.8439, 0.6527, 0.8503, 0.6531, 0.8475, 0.6773, 0.922, 0.7921, 0.9319, 0.7518, 0.9373, 0.7534, 0.9275, 0.7932, 0.1862, 0.7424, 0.279, 0.7498, 0.279, 0.8157, 0.1862, 0.8231, 0.1862, 0.8231, 0.279, 0.8157, 0.2863, 0.8793, 0.1952, 0.901, 0.1952, 0.901, 0.2863, 0.8793, 0.3004, 0.9364, 0.2124, 0.9709, 0.279, 0.8157, 0.2863, 0.8793, 0.2863, 0.8793, 0.279, 0.8157, 0.1862, 0.8231, 0.1862, 0.7424, 0.1862, 0.7424, 0.1862, 0.8231, 0.2124, 0.9709, 0.1952, 0.901, 0.1952, 0.901, 0.2124, 0.9709, 0.279, 0.7498, 0.279, 0.8157, 0.279, 0.8157, 0.279, 0.7498, 0.1952, 0.901, 0.1862, 0.8231, 0.1862, 0.8231, 0.1952, 0.901, 0.5772, 0.1573, 0.6695, 0.1741, 0.6658, 0.238, 0.5727, 0.2356, 0.5727, 0.2356, 0.6658, 0.238, 0.6695, 0.3038, 0.5772, 0.3162, 0.5772, 0.3162, 0.6695, 0.3038, 0.6803, 0.3669, 0.5905, 0.3935, 0.6658, 0.238, 0.6695, 0.3038, 0.6695, 0.3038, 0.6658, 0.238, 0.6803, 0.3669, 0.5905, 0.3935, 0.5905, 0.3935, 0.6803, 0.3669, 0.5727, 0.2356, 0.5772, 0.1573, 0.5772, 0.1573, 0.5727, 0.2356, 0.6695, 0.3038, 0.6803, 0.3669, 0.6803, 0.3669, 0.6695, 0.3038, 0.5772, 0.3162, 0.5727, 0.2356, 0.5727, 0.2356, 0.5772, 0.3162, 0.9718, 0.2788, 0.9419, 0.3031, 0.9312, 0.2781, 0.9579, 0.2464, 0.9816, 0.3186, 0.9495, 0.3338, 0.9419, 0.3031, 0.9718, 0.2788, 0.9866, 0.3629, 0.9534, 0.3681, 0.9495, 0.3338, 0.9816, 0.3186, 0.9866, 0.4087, 0.9534, 0.4035, 0.9534, 0.3681, 0.9866, 0.3629, 0.9816, 0.453, 0.9495, 0.4378, 0.9534, 0.4035, 0.9866, 0.4087, 0.9718, 0.4928, 0.9419, 0.4684, 0.9495, 0.4378, 0.9816, 0.453, 0.9019, 0.5336, 0.8721, 0.5579, 0.8614, 0.5329, 0.8881, 0.5012, 0.9118, 0.5733, 0.8796, 0.5886, 0.8721, 0.5579, 0.9019, 0.5336, 0.9168, 0.6177, 0.8836, 0.6229, 0.8796, 0.5886, 0.9118, 0.5733, 0.9168, 0.6635, 0.8836, 0.6583, 0.8836, 0.6229, 0.9168, 0.6177, 0.9118, 0.7078, 0.8796, 0.6926, 0.8836, 0.6583, 0.9168, 0.6635, 0.9019, 0.7476, 0.8721, 0.7232, 0.8796, 0.6926, 0.9118, 0.7078, 0.8046, 0.36, 0.8046, 0.4011, 0.78, 0.4137, 0.7728, 0.3764, 0.9118, 0.7873, 0.8796, 0.8026, 0.8721, 0.7719, 0.9019, 0.7476, 0.9168, 0.8316, 0.8836, 0.8368, 0.8796, 0.8026, 0.9118, 0.7873, 0.9168, 0.8775, 0.8836, 0.8723, 0.8836, 0.8368, 0.9168, 0.8316, 0.9118, 0.9218, 0.8796, 0.9065, 0.8836, 0.8723, 0.9168, 0.8775, 0.9019, 0.9615, 0.8721, 0.9372, 0.8796, 0.9065, 0.9118, 0.9218, 0.9718, 0.03244, 0.9419, 0.05676, 0.9312, 0.0317, 0.9579, 0.0, 0.9816, 0.07216, 0.9495, 0.08746, 0.9419, 0.05676, 0.9718, 0.03244, 0.9866, 0.1165, 0.9534, 0.1217, 0.9495, 0.08746, 0.9816, 0.07216, 0.9866, 0.1623, 0.9534, 0.1571, 0.9534, 0.1217, 0.9866, 0.1165, 0.9816, 0.2067, 0.9495, 0.1914, 0.9534, 0.1571, 0.9866, 0.1623, 0.9718, 0.2464, 0.9419, 0.2221, 0.9495, 0.1914, 0.9816, 0.2067])
_ca = me_sphere.color_attributes.new('Col', 'BYTE_COLOR', 'CORNER')
_ca.data.foreach_set('color', [1.0, 1.0, 1.0, 1.0, 1.0, 1.0, 1.0, 1.0, 1.0, 1.0, 1.0, 1.0, 1.0, 1.0, 1.0, 1.0, 1.0, 1.0, 1.0, 1.0, 1.0, 1.0, 1.0, 1.0, 1.0, 1.0, 1.0, 1.0, 1.0, 1.0, 1.0, 1.0, 1.0, 1.0, 1.0, 1.0, 1.0, 1.0, 1.0, 1.0, 1.0, 1.0, 1.0, 1.0, 1.0, 1.0, 1.0, 1.0, 1.0, 1.0, 1.0, 1.0, 1.0, 1.0, 1.0, 1.0, 1.0, 1.0, 1.0, 1.0, 1.0, 1.0, 1.0, 1.0, 1.0, 1.0, 1.0, 1.0, 1.0, 1.0, 1.0, 1.0, 1.0, 1.0, 1.0, 1.0, 1.0, 1.0, 1.0, 1.0, 1.0, 1.0, 1.0, 1.0, 1.0, 1.0, 1.0, 1.0, 1.0, 1.0, 1.0, 1.0, 1.0, 1.0, 1.0, 1.0, 1.0, 1.0, 1.0, 1.0, 1.0, 1.0, 1.0, 1.0, 1.0, 1.0, 1.0, 1.0, 1.0, 1.0, 1.0, 1.0, 1.0, 1.0, 1.0, 1.0, 1.0, 1.0, 1.0, 1.0, 1.0, 1.0, 1.0, 1.0, 1.0, 1.0, 1.0, 1.0, 1.0, 1.0, 1.0, 1.0, 1.0, 1.0, 1.0, 1.0, 1.0, 1.0, 1.0, 1.0, 1.0, 1.0, 1.0, 1.0, 1.0, 1.0, 1.0, 1.0, 1.0, 1.0, 1.0, 1.0, 1.0, 1.0, 1.0, 1.0, 1.0, 1.0, 1.0, 1.0, 1.0, 1.0, 1.0, 1.0, 1.0, 1.0, 1.0, 1.0, 1.0, 1.0, 1.0, 1.0, 1.0, 1.0, 1.0, 1.0, 1.0, 1.0, 1.0, 1.0, 1.0, 1.0, 1.0, 1.0, 1.0, 1.0, 1.0, 1.0, 1.0, 1.0, 1.0, 1.0, 1.0, 1.0, 1.0, 1.0, 1.0, 1.0, 1.0, 1.0, 1.0, 1.0, 1.0, 1.0, 1.0, 1.0, 1.0, 1.0, 1.0, 1.0, 1.0, 1.0, 1.0, 1.0, 1.0, 1.0, 1.0, 1.0, 1.0, 1.0, 1.0, 1.0, 1.0, 1.0, 1.0, 1.0, 1.0, 1.0, 1.0, 1.0, 1.0, 1.0, 1.0, 1.0, 1.0, 1.0, 1.0, 1.0, 1.0, 1.0, 1.0, 1.0, 1.0, 1.0, 1.0, 1.0, 1.0, 1.0, 1.0, 1.0, 1.0, 1.0, 1.0, 1.0, 1.0, 1.0, 1.0, 1.0, 1.0, 1.0, 1.0, 1.0, 1.0, 1.0, 1.0, 1.0, 1.0, 1.0, 1.0, 1.0, 1.0, 1.0, 1.0, 1.0, 1.0, 1.0, 1.0, 1.0, 1.0, 1.0, 1.0, 1.0, 1.0, 1.0, 1.0, 1.0, 1.0, 1.0, 1.0, 1.0, 1.0, 1.0, 1.0, 1.0, 1.0, 1.0, 1.0, 1.0, 1.0, 1.0, 1.0, 1.0, 1.0, 1.0, 1.0, 1.0, 1.0, 1.0, 1.0, 1.0, 1.0, 1.0, 1.0, 1.0, 1.0, 1.0, 1.0, 1.0, 1.0, 1.0, 1.0, 1.0, 1.0, 1.0, 1.0, 1.0, 1.0, 1.0, 1.0, 1.0, 1.0, 1.0, 1.0, 1.0, 1.0, 1.0, 1.0, 1.0, 1.0, 1.0, 1.0, 1.0, 1.0, 1.0, 1.0, 1.0, 1.0, 1.0, 1.0, 1.0, 1.0, 1.0, 1.0, 1.0, 1.0, 1.0, 1.0, 1.0, 1.0, 1.0, 1.0, 1.0, 1.0, 1.0, 1.0, 1.0, 1.0, 1.0, 1.0, 1.0, 1.0, 1.0, 1.0, 1.0, 1.0, 1.0, 1.0, 1.0, 1.0, 1.0, 1.0, 1.0, 1.0, 1.0, 1.0, 1.0, 1.0, 1.0, 1.0, 1.0, 1.0, 1.0, 1.0, 1.0, 1.0, 1.0, 1.0, 1.0, 1.0, 1.0, 1.0, 1.0, 1.0, 1.0, 1.0, 1.0, 1.0, 1.0, 1.0, 1.0, 1.0, 1.0, 1.0, 1.0, 1.0, 1.0, 1.0, 1.0, 1.0, 1.0, 1.0, 1.0, 1.0, 1.0, 1.0, 1.0, 1.0, 1.0, 1.0, 1.0, 1.0, 1.0, 1.0, 1.0, 1.0, 1.0, 1.0, 1.0, 1.0, 1.0, 1.0, 1.0, 1.0, 1.0, 1.0, 1.0, 1.0, 1.0, 1.0, 1.0, 1.0, 1.0, 1.0, 1.0, 1.0, 1.0, 1.0, 1.0, 1.0, 1.0, 1.0, 1.0, 1.0, 1.0, 1.0, 1.0, 1.0, 1.0, 1.0, 1.0, 1.0, 1.0, 1.0, 1.0, 1.0, 1.0, 1.0, 1.0, 1.0, 1.0, 1.0, 1.0, 1.0, 1.0, 1.0, 1.0, 1.0, 1.0, 1.0, 1.0, 1.0, 1.0, 1.0, 1.0, 1.0, 1.0, 1.0, 1.0, 1.0, 1.0, 1.0, 1.0, 1.0, 1.0, 1.0, 1.0, 1.0, 1.0, 1.0, 1.0, 1.0, 1.0, 1.0, 1.0, 1.0, 1.0, 1.0, 1.0, 1.0, 1.0, 1.0, 1.0, 1.0, 1.0, 1.0, 1.0, 1.0, 1.0, 1.0, 1.0, 1.0, 1.0, 1.0, 1.0, 1.0, 1.0, 1.0, 1.0, 1.0, 1.0, 1.0, 1.0, 1.0, 1.0, 1.0, 1.0, 1.0, 1.0, 1.0, 1.0, 1.0, 1.0, 1.0, 1.0, 1.0, 1.0, 1.0, 1.0, 1.0, 1.0, 1.0, 1.0, 1.0, 1.0, 1.0, 1.0, 1.0, 1.0, 1.0, 1.0, 1.0, 1.0, 1.0, 1.0, 1.0, 1.0, 1.0, 1.0, 1.0, 1.0, 1.0, 1.0, 1.0, 1.0, 1.0, 1.0, 1.0, 1.0, 1.0, 1.0, 1.0, 1.0, 1.0, 1.0, 1.0, 1.0, 1.0, 1.0, 1.0, 1.0, 1.0, 1.0, 1.0, 1.0, 1.0, 1.0, 1.0, 1.0, 1.0, 1.0, 1.0, 1.0, 1.0, 1.0, 1.0, 1.0, 1.0, 1.0, 1.0, 1.0, 1.0, 1.0, 1.0, 1.0, 1.0, 1.0, 1.0, 1.0, 1.0, 1.0, 1.0, 1.0, 1.0, 1.0, 1.0, 1.0, 1.0, 1.0, 1.0, 1.0, 1.0, 1.0, 1.0, 1.0, 1.0, 1.0, 1.0, 1.0, 1.0, 1.0, 1.0, 1.0, 1.0, 1.0, 1.0, 1.0, 1.0, 1.0, 1.0, 1.0, 1.0, 1.0, 1.0, 1.0, 1.0, 1.0, 1.0, 1.0, 1.0, 1.0, 1.0, 1.0, 1.0, 1.0, 1.0, 1.0, 1.0, 1.0, 1.0, 1.0, 1.0, 1.0, 1.0, 1.0, 1.0, 1.0, 1.0, 1.0, 1.0, 1.0, 1.0, 1.0, 1.0, 1.0, 1.0, 1.0, 1.0, 1.0, 1.0, 1.0, 1.0, 1.0, 1.0, 1.0, 1.0, 1.0, 1.0, 1.0, 1.0, 1.0, 1.0, 1.0, 1.0, 1.0, 1.0, 1.0, 1.0, 1.0, 1.0, 1.0, 1.0, 1.0, 1.0, 1.0, 1.0, 1.0, 1.0, 1.0, 1.0, 1.0, 1.0, 1.0, 1.0, 1.0, 1.0, 1.0, 1.0, 1.0, 1.0, 1.0, 1.0, 1.0, 1.0, 1.0, 1.0, 1.0, 1.0, 1.0, 1.0, 1.0, 1.0, 1.0, 1.0, 1.0, 1.0, 1.0, 1.0, 1.0, 1.0, 1.0, 1.0, 1.0, 1.0, 1.0, 1.0, 1.0, 1.0, 1.0, 1.0, 1.0, 1.0, 1.0, 1.0, 1.0, 1.0, 1.0, 1.0, 1.0, 1.0, 1.0, 1.0, 1.0, 1.0, 1.0, 1.0, 1.0, 1.0, 1.0, 1.0, 1.0, 1.0, 1.0, 1.0, 1.0, 1.0, 1.0, 1.0, 1.0, 1.0, 1.0, 1.0, 1.0, 1.0, 1.0, 1.0, 1.0, 1.0, 1.0, 1.0, 1.0, 1.0, 1.0, 1.0, 1.0, 1.0, 1.0, 1.0, 1.0, 1.0, 1.0, 1.0, 1.0, 1.0, 1.0, 1.0, 1.0, 1.0, 1.0, 1.0, 1.0, 1.0, 1.0, 1.0, 1.0, 1.0, 1.0, 1.0, 1.0, 1.0, 1.0, 1.0, 1.0, 1.0, 1.0, 1.0, 1.0, 1.0, 1.0, 1.0, 1.0, 1.0, 1.0, 1.0, 1.0, 1.0, 1.0, 1.0, 1.0, 1.0, 1.0, 1.0, 1.0, 1.0, 1.0, 1.0, 1.0, 1.0, 1.0, 1.0, 1.0, 1.0, 1.0, 1.0, 1.0, 1.0, 1.0, 1.0, 1.0, 1.0, 1.0, 1.0, 1.0, 1.0, 1.0, 1.0, 1.0, 1.0, 1.0, 1.0, 1.0, 1.0, 1.0, 1.0, 1.0, 1.0, 1.0, 1.0, 1.0, 1.0, 1.0, 1.0, 1.0, 1.0, 1.0, 1.0, 1.0, 1.0, 1.0, 1.0, 1.0, 1.0, 1.0, 1.0, 1.0, 1.0, 1.0, 1.0, 1.0, 1.0, 1.0, 1.0, 1.0, 1.0, 1.0, 1.0, 1.0, 1.0, 1.0, 1.0, 1.0, 1.0, 1.0, 1.0, 1.0, 1.0, 1.0, 1.0, 1.0, 1.0, 1.0, 1.0, 1.0, 1.0, 1.0, 1.0, 1.0, 1.0, 1.0, 1.0, 1.0, 1.0, 1.0, 1.0, 1.0, 1.0, 1.0, 1.0, 1.0, 1.0, 1.0, 1.0, 1.0, 1.0, 1.0, 1.0, 1.0, 1.0, 1.0, 1.0, 1.0, 1.0, 1.0, 1.0, 1.0, 1.0, 1.0, 1.0, 1.0, 1.0, 1.0, 1.0, 1.0, 1.0, 1.0, 1.0, 1.0, 1.0, 1.0, 1.0, 1.0, 1.0, 1.0, 1.0, 1.0, 1.0, 1.0, 1.0, 1.0, 1.0, 1.0, 1.0, 1.0, 1.0, 1.0, 1.0, 1.0, 1.0, 1.0, 1.0, 1.0, 1.0, 1.0, 1.0, 1.0, 1.0, 1.0, 1.0, 1.0, 1.0, 1.0, 1.0, 1.0, 1.0, 1.0, 1.0, 1.0, 1.0, 1.0, 1.0, 1.0, 1.0, 1.0, 1.0, 1.0, 1.0, 1.0, 1.0, 1.0, 1.0, 1.0, 1.0, 1.0, 1.0, 1.0, 1.0, 1.0, 1.0, 1.0, 1.0, 1.0, 1.0, 1.0, 1.0, 1.0, 1.0, 1.0, 1.0, 1.0, 1.0, 1.0, 1.0, 1.0, 1.0, 1.0, 1.0, 1.0, 1.0, 1.0, 1.0, 1.0, 1.0, 1.0, 1.0, 1.0, 1.0, 1.0, 1.0, 1.0, 1.0, 1.0, 1.0, 1.0, 1.0, 1.0, 1.0, 1.0, 1.0, 1.0, 1.0, 1.0, 1.0, 1.0, 1.0, 1.0, 1.0, 1.0, 1.0, 1.0, 1.0, 1.0, 1.0, 1.0, 1.0, 1.0, 1.0, 1.0, 1.0, 1.0, 1.0, 1.0, 1.0, 1.0, 1.0, 1.0, 1.0, 1.0, 1.0, 1.0, 1.0, 1.0, 1.0, 1.0, 1.0, 1.0, 1.0, 1.0, 1.0, 1.0, 1.0, 1.0, 1.0, 1.0, 1.0, 1.0, 1.0, 1.0, 1.0, 1.0, 1.0, 1.0, 1.0, 1.0, 1.0, 1.0, 1.0, 1.0, 1.0, 1.0, 1.0, 1.0, 1.0, 1.0, 1.0, 1.0, 1.0, 1.0, 1.0, 1.0, 1.0, 1.0, 1.0, 1.0, 1.0, 1.0, 1.0, 1.0, 1.0, 1.0, 1.0, 1.0, 1.0, 1.0, 1.0, 1.0, 1.0, 1.0, 1.0, 1.0, 1.0, 1.0, 1.0, 1.0, 1.0, 1.0, 1.0, 1.0, 1.0, 1.0, 1.0, 1.0, 1.0, 1.0, 1.0, 1.0, 1.0, 1.0, 1.0, 1.0, 1.0, 1.0, 1.0, 1.0, 1.0, 1.0, 1.0, 1.0, 1.0, 1.0, 1.0, 1.0, 1.0, 1.0, 1.0, 1.0, 1.0, 1.0, 1.0, 1.0, 1.0, 1.0, 1.0, 1.0, 1.0, 1.0, 1.0, 1.0, 1.0, 1.0, 1.0, 1.0, 1.0, 1.0, 1.0, 1.0, 1.0, 1.0, 1.0, 1.0, 1.0, 1.0, 1.0, 1.0, 1.0, 1.0, 1.0, 1.0, 1.0, 1.0, 1.0, 1.0, 1.0, 1.0, 1.0, 1.0, 1.0, 1.0, 1.0, 1.0, 1.0, 1.0, 1.0, 1.0, 1.0, 1.0, 1.0, 1.0, 1.0, 1.0, 1.0, 1.0, 1.0, 1.0, 1.0, 1.0, 1.0, 1.0, 1.0, 1.0, 1.0, 1.0, 1.0, 1.0, 1.0, 1.0, 1.0, 1.0, 1.0, 1.0, 1.0, 1.0, 1.0, 1.0, 1.0, 1.0, 1.0, 1.0, 1.0, 1.0, 1.0, 1.0, 1.0, 1.0, 1.0, 1.0, 1.0, 1.0, 1.0, 1.0, 1.0, 1.0, 1.0, 1.0, 1.0, 1.0, 1.0, 1.0, 1.0, 1.0, 1.0, 1.0, 1.0, 1.0, 1.0, 1.0, 1.0, 1.0, 1.0, 1.0, 1.0, 1.0, 1.0, 1.0, 1.0, 1.0, 1.0, 1.0, 1.0, 1.0, 1.0, 1.0, 1.0, 1.0, 1.0, 1.0, 1.0, 1.0, 1.0, 1.0, 1.0, 1.0, 1.0, 1.0, 1.0, 1.0, 1.0, 1.0, 1.0, 1.0, 1.0, 1.0, 1.0, 1.0, 1.0, 1.0, 1.0, 1.0, 1.0, 1.0, 1.0, 1.0, 1.0, 1.0, 1.0, 1.0, 1.0, 1.0, 1.0, 1.0, 1.0, 1.0, 1.0, 1.0, 1.0, 1.0, 1.0, 1.0, 1.0, 1.0, 1.0, 1.0, 1.0, 1.0, 1.0, 1.0, 1.0, 1.0, 1.0, 1.0, 1.0, 1.0, 1.0, 1.0, 1.0, 1.0, 1.0, 1.0, 1.0, 1.0, 1.0, 1.0, 1.0, 1.0, 1.0, 1.0, 1.0, 1.0, 1.0, 1.0, 1.0, 1.0, 1.0, 1.0, 1.0, 1.0, 1.0, 1.0, 1.0, 1.0, 1.0, 1.0, 1.0, 1.0, 1.0, 1.0, 1.0, 1.0, 1.0, 1.0, 1.0, 1.0, 1.0, 1.0, 1.0, 1.0, 1.0, 1.0, 1.0, 1.0, 1.0, 1.0, 1.0, 1.0, 1.0, 1.0, 1.0, 1.0, 1.0, 1.0, 1.0, 1.0, 1.0, 1.0, 1.0, 1.0, 1.0, 1.0, 1.0, 1.0, 1.0, 1.0, 1.0, 1.0, 1.0, 1.0, 1.0, 1.0, 1.0, 1.0, 1.0, 1.0, 1.0, 1.0, 1.0, 1.0, 1.0, 1.0, 1.0, 1.0, 1.0, 1.0, 1.0, 1.0, 1.0, 1.0, 1.0, 1.0, 1.0, 1.0, 1.0, 1.0, 1.0, 1.0, 1.0, 1.0, 1.0, 1.0, 1.0, 1.0, 1.0, 1.0, 1.0, 1.0, 1.0, 1.0, 1.0, 1.0, 1.0, 1.0, 1.0, 1.0, 1.0, 1.0, 1.0, 1.0, 1.0, 1.0, 1.0, 1.0, 1.0, 1.0, 1.0, 1.0, 1.0, 1.0, 1.0, 1.0, 1.0, 1.0, 1.0, 1.0, 1.0, 1.0, 1.0, 1.0, 1.0, 1.0, 1.0, 1.0, 1.0, 1.0, 1.0, 1.0, 1.0, 1.0, 1.0, 1.0, 1.0, 1.0, 1.0, 1.0, 1.0, 1.0, 1.0, 1.0, 1.0, 1.0, 1.0, 1.0, 1.0, 1.0, 1.0, 1.0, 1.0, 1.0, 1.0, 1.0, 1.0, 1.0, 1.0, 1.0, 1.0, 1.0, 1.0, 1.0, 1.0, 1.0, 1.0, 1.0, 1.0, 1.0, 1.0, 1.0, 1.0, 1.0, 1.0, 1.0, 1.0, 1.0, 1.0, 1.0, 1.0, 1.0, 1.0, 1.0, 1.0, 1.0, 1.0, 1.0, 1.0, 1.0, 1.0, 1.0, 1.0, 1.0, 1.0, 1.0, 1.0, 1.0, 1.0, 1.0, 1.0, 1.0, 1.0, 1.0, 1.0, 1.0, 1.0, 1.0, 1.0, 1.0, 1.0, 1.0, 1.0, 1.0, 1.0, 1.0, 1.0, 1.0, 1.0, 1.0, 1.0, 1.0, 1.0, 1.0, 1.0, 1.0, 1.0, 1.0, 1.0, 1.0, 1.0, 1.0, 1.0, 1.0, 1.0, 1.0, 1.0, 1.0, 1.0, 1.0, 1.0, 1.0, 1.0, 1.0, 1.0, 1.0, 1.0, 1.0, 1.0, 1.0, 1.0, 1.0, 1.0, 1.0, 1.0, 1.0, 1.0, 1.0, 1.0, 1.0, 1.0, 1.0, 1.0, 1.0, 1.0, 1.0, 1.0, 1.0, 1.0, 1.0, 1.0, 1.0, 1.0, 1.0, 1.0, 1.0, 1.0, 1.0, 1.0, 1.0, 1.0, 1.0, 1.0, 1.0, 1.0, 1.0, 1.0, 1.0, 1.0, 1.0, 1.0, 1.0, 1.0, 1.0, 1.0, 1.0, 1.0, 1.0, 1.0, 1.0, 1.0, 1.0, 1.0, 1.0, 1.0, 1.0, 1.0, 1.0, 1.0, 1.0, 1.0, 1.0, 1.0, 1.0, 1.0, 1.0, 1.0, 1.0, 1.0, 1.0, 1.0, 1.0, 1.0, 1.0, 1.0, 1.0, 1.0, 1.0, 1.0, 1.0, 1.0, 1.0, 1.0, 1.0, 1.0, 1.0, 1.0, 1.0, 1.0, 1.0, 1.0, 1.0, 1.0, 1.0, 1.0, 1.0, 1.0, 1.0, 1.0, 1.0, 1.0, 1.0, 1.0, 1.0, 1.0, 1.0, 1.0, 1.0, 1.0, 1.0, 1.0, 1.0, 1.0, 1.0, 1.0, 1.0, 1.0, 1.0, 1.0, 1.0, 1.0, 1.0, 1.0, 1.0, 1.0, 1.0, 1.0, 1.0, 1.0, 1.0, 1.0, 1.0, 1.0, 1.0, 1.0, 1.0, 1.0, 1.0, 1.0, 1.0, 1.0, 1.0, 1.0, 1.0, 1.0, 1.0, 1.0, 1.0, 1.0, 1.0, 1.0, 1.0, 1.0, 1.0, 1.0, 1.0, 1.0, 1.0, 1.0, 1.0, 1.0, 1.0, 1.0, 1.0, 1.0, 1.0, 1.0, 1.0, 1.0, 1.0, 1.0, 1.0, 1.0, 1.0, 1.0, 1.0, 1.0, 1.0, 1.0, 1.0, 1.0, 1.0, 1.0, 1.0, 1.0, 1.0, 1.0, 1.0, 1.0, 1.0, 1.0, 1.0, 1.0, 1.0, 1.0, 1.0, 1.0, 1.0, 1.0, 1.0, 1.0, 1.0, 1.0, 1.0, 1.0, 1.0, 1.0, 1.0, 1.0, 1.0, 1.0, 1.0, 1.0, 1.0, 1.0, 1.0, 1.0, 1.0, 1.0, 1.0, 1.0, 1.0, 1.0, 1.0, 1.0, 1.0, 1.0, 1.0, 1.0, 1.0, 1.0, 1.0, 1.0, 1.0, 1.0, 1.0, 1.0, 1.0, 1.0, 1.0, 1.0, 1.0, 1.0, 1.0, 1.0, 1.0, 1.0, 1.0, 1.0, 1.0, 1.0, 1.0, 1.0, 1.0, 1.0, 1.0, 1.0, 1.0, 1.0, 1.0, 1.0, 1.0, 1.0, 1.0, 1.0, 1.0, 1.0, 1.0, 1.0, 1.0, 1.0, 1.0, 1.0, 1.0, 1.0, 1.0, 1.0, 1.0, 1.0, 1.0, 1.0, 1.0, 1.0, 1.0, 1.0, 1.0, 1.0, 1.0, 1.0, 1.0, 1.0, 1.0, 1.0, 1.0, 1.0, 1.0, 1.0, 1.0, 1.0, 1.0, 1.0, 1.0, 1.0, 1.0, 1.0, 1.0, 1.0, 1.0, 1.0, 1.0, 1.0, 1.0, 1.0, 1.0, 1.0, 1.0, 1.0, 1.0, 1.0, 1.0, 1.0, 1.0, 1.0, 1.0, 1.0, 1.0, 1.0, 1.0, 1.0, 1.0, 1.0, 1.0, 1.0, 1.0, 1.0, 1.0, 1.0, 1.0, 1.0, 1.0, 1.0, 1.0, 1.0, 1.0, 1.0, 1.0, 1.0, 1.0, 1.0, 1.0, 1.0, 1.0, 1.0, 1.0, 1.0, 1.0, 1.0, 1.0, 1.0, 1.0, 1.0, 1.0, 1.0, 1.0, 1.0, 1.0, 1.0, 1.0, 1.0, 1.0, 1.0, 1.0, 1.0, 1.0, 1.0, 1.0, 1.0, 1.0, 1.0, 1.0, 1.0, 1.0, 1.0, 1.0, 1.0, 1.0, 1.0, 1.0, 1.0, 1.0, 1.0, 1.0, 1.0, 1.0, 1.0, 1.0, 1.0, 1.0, 1.0, 1.0, 1.0, 1.0, 1.0, 1.0, 1.0, 1.0, 1.0, 1.0, 1.0, 1.0, 1.0, 1.0, 1.0, 1.0, 1.0, 1.0, 1.0, 1.0, 1.0, 1.0, 1.0, 1.0, 1.0, 1.0, 1.0, 1.0, 1.0, 1.0, 1.0, 1.0, 1.0, 1.0, 1.0, 1.0, 1.0, 1.0, 1.0, 1.0, 1.0, 1.0, 1.0, 1.0, 1.0, 1.0, 1.0, 1.0, 1.0, 1.0, 1.0, 1.0, 1.0, 1.0, 1.0, 1.0, 1.0, 1.0, 1.0, 1.0, 1.0, 1.0, 1.0, 1.0, 1.0, 1.0, 1.0, 1.0, 1.0, 1.0, 1.0, 1.0, 1.0, 1.0, 1.0, 1.0, 1.0, 1.0, 1.0, 1.0, 1.0, 1.0, 1.0, 1.0, 1.0, 1.0, 1.0, 1.0, 1.0, 1.0, 1.0, 1.0, 1.0, 1.0, 1.0, 1.0, 1.0, 1.0, 1.0, 1.0, 1.0, 1.0, 1.0, 1.0, 1.0, 1.0, 1.0, 1.0, 1.0, 1.0, 1.0, 1.0, 1.0, 1.0, 1.0, 1.0, 1.0, 1.0, 1.0, 1.0, 1.0, 1.0, 1.0, 1.0, 1.0, 1.0, 1.0, 1.0, 1.0, 1.0, 1.0, 1.0, 1.0, 1.0, 1.0, 1.0, 1.0, 1.0, 1.0, 1.0, 1.0, 1.0, 1.0, 1.0, 1.0, 1.0, 1.0, 1.0, 1.0, 1.0, 1.0, 1.0, 1.0, 1.0, 1.0, 1.0, 1.0, 1.0, 1.0, 1.0, 1.0, 1.0, 1.0, 1.0, 1.0, 1.0, 1.0, 1.0, 1.0, 1.0, 1.0, 1.0, 1.0, 1.0, 1.0, 1.0, 1.0, 1.0, 1.0, 1.0, 1.0, 1.0, 1.0, 1.0, 1.0, 1.0, 1.0, 1.0, 1.0, 1.0, 1.0, 1.0, 1.0, 1.0, 1.0, 1.0, 1.0, 1.0, 1.0, 1.0, 1.0, 1.0, 1.0, 1.0, 1.0, 1.0, 1.0, 1.0, 1.0, 1.0, 1.0, 1.0, 1.0, 1.0, 1.0, 1.0, 1.0, 1.0, 1.0, 1.0, 1.0, 1.0, 1.0, 1.0, 1.0, 1.0, 1.0, 1.0, 1.0, 1.0, 1.0, 1.0, 1.0, 1.0, 1.0, 1.0, 1.0, 1.0, 1.0, 1.0, 1.0, 1.0, 1.0, 1.0, 1.0, 1.0, 1.0, 1.0, 1.0, 1.0, 1.0, 1.0, 1.0, 1.0, 1.0, 1.0, 1.0, 1.0, 1.0, 1.0, 1.0, 1.0, 1.0, 1.0, 1.0, 1.0, 1.0, 1.0, 1.0, 1.0, 1.0, 1.0, 1.0, 1.0, 1.0, 1.0, 1.0, 1.0, 1.0, 1.0, 1.0, 1.0, 1.0, 1.0, 1.0, 1.0, 1.0, 1.0, 1.0, 1.0, 1.0, 1.0, 1.0, 1.0, 1.0, 1.0, 1.0, 1.0, 1.0, 1.0, 1.0, 1.0, 1.0, 1.0, 1.0, 1.0, 1.0, 1.0, 1.0, 1.0, 1.0, 1.0, 1.0, 1.0, 1.0, 1.0, 1.0, 1.0, 1.0, 1.0, 1.0, 1.0, 1.0, 1.0, 1.0, 1.0, 1.0, 1.0, 1.0, 1.0, 1.0, 1.0, 1.0, 1.0, 1.0, 1.0, 1.0, 1.0, 1.0, 1.0, 1.0, 1.0, 1.0, 1.0, 1.0, 1.0, 1.0, 1.0, 1.0, 1.0, 1.0, 1.0, 1.0, 1.0, 1.0, 1.0, 1.0, 1.0, 1.0, 1.0, 1.0, 1.0, 1.0, 1.0, 1.0, 1.0, 1.0, 1.0, 1.0, 1.0, 1.0, 1.0, 1.0, 1.0, 1.0, 1.0, 1.0, 1.0, 1.0, 1.0, 1.0, 1.0, 1.0, 1.0, 1.0, 1.0, 1.0, 1.0, 1.0, 1.0, 1.0, 1.0, 1.0, 1.0, 1.0, 1.0, 1.0, 1.0, 1.0, 1.0, 1.0, 1.0, 1.0, 1.0, 1.0, 1.0, 1.0, 1.0, 1.0, 1.0, 1.0, 1.0, 1.0, 1.0, 1.0, 1.0, 1.0, 1.0, 1.0, 1.0, 1.0, 1.0, 1.0, 1.0, 1.0, 1.0, 1.0, 1.0, 1.0, 1.0, 1.0, 1.0, 1.0, 1.0, 1.0, 1.0, 1.0, 1.0, 1.0, 1.0, 1.0, 1.0, 1.0, 1.0, 1.0, 1.0, 1.0, 1.0, 1.0, 1.0, 1.0, 1.0, 1.0, 1.0, 1.0, 1.0, 1.0, 1.0, 1.0, 1.0, 1.0, 1.0, 1.0, 1.0, 1.0, 1.0, 1.0, 1.0, 1.0, 1.0, 1.0, 1.0, 1.0, 1.0, 1.0, 1.0, 1.0, 1.0, 1.0, 1.0, 1.0, 1.0, 1.0, 1.0, 1.0, 1.0, 1.0, 1.0, 1.0, 1.0, 1.0, 1.0, 1.0, 1.0, 1.0, 1.0, 1.0, 1.0, 1.0, 1.0, 1.0, 1.0, 1.0, 1.0, 1.0, 1.0, 1.0, 1.0, 1.0, 1.0, 1.0, 1.0, 1.0, 1.0, 1.0, 1.0, 1.0, 1.0, 1.0, 1.0, 1.0, 1.0, 1.0, 1.0, 1.0, 1.0, 1.0, 1.0, 1.0, 1.0, 1.0, 1.0, 1.0, 1.0, 1.0, 1.0, 1.0, 1.0, 1.0, 1.0, 1.0, 1.0, 1.0, 1.0, 1.0, 1.0, 1.0, 1.0, 1.0, 1.0, 1.0, 1.0, 1.0, 1.0, 1.0, 1.0, 1.0, 1.0, 1.0, 1.0, 1.0, 1.0, 1.0, 1.0, 1.0, 1.0, 1.0, 1.0, 1.0, 1.0, 1.0, 1.0, 1.0, 1.0, 1.0, 1.0, 1.0, 1.0, 1.0, 1.0, 1.0, 1.0, 1.0, 1.0, 1.0, 1.0, 1.0, 1.0, 1.0, 1.0, 1.0, 1.0, 1.0, 1.0, 1.0, 1.0, 1.0, 1.0, 1.0, 1.0, 1.0, 1.0, 1.0, 1.0, 1.0, 1.0, 1.0, 1.0, 1.0, 1.0, 1.0, 1.0, 1.0, 1.0, 1.0, 1.0, 1.0, 1.0, 1.0, 1.0, 1.0, 1.0, 1.0, 1.0, 1.0, 1.0, 1.0, 1.0, 1.0, 1.0, 1.0, 1.0, 1.0, 1.0, 1.0, 1.0, 1.0, 1.0, 1.0, 1.0, 1.0, 1.0, 1.0, 1.0, 1.0, 1.0, 1.0, 1.0, 1.0, 1.0, 1.0, 1.0, 1.0, 1.0, 1.0, 1.0, 1.0, 1.0, 1.0, 1.0, 1.0, 1.0, 1.0, 1.0, 1.0, 1.0, 1.0, 1.0, 1.0, 1.0, 1.0, 1.0, 1.0, 1.0, 1.0, 1.0, 1.0, 1.0, 1.0, 1.0, 1.0, 1.0, 1.0, 1.0, 1.0, 1.0, 1.0, 1.0, 1.0, 1.0, 1.0, 1.0, 1.0, 1.0, 1.0, 1.0, 1.0, 1.0, 1.0, 1.0, 1.0, 1.0, 1.0, 1.0, 1.0, 1.0, 1.0, 1.0, 1.0, 1.0, 1.0, 1.0, 1.0, 1.0, 1.0, 1.0, 1.0, 1.0, 1.0, 1.0, 1.0, 1.0, 1.0, 1.0, 1.0, 1.0, 1.0, 1.0, 1.0, 1.0, 1.0, 1.0, 1.0, 1.0, 1.0, 1.0, 1.0, 1.0, 1.0, 1.0, 1.0, 1.0, 1.0, 1.0, 1.0, 1.0, 1.0, 1.0, 1.0, 1.0, 1.0, 1.0, 1.0, 1.0, 1.0, 1.0, 1.0, 1.0, 1.0, 1.0, 1.0, 1.0, 1.0, 1.0, 1.0, 1.0, 1.0, 1.0, 1.0, 1.0, 1.0, 1.0, 1.0, 1.0, 1.0, 1.0, 1.0, 1.0, 1.0, 1.0, 1.0, 1.0, 1.0, 1.0, 1.0, 1.0, 1.0, 1.0, 1.0, 1.0, 1.0, 1.0, 1.0, 1.0, 1.0, 1.0, 1.0, 1.0, 1.0, 1.0, 1.0, 1.0, 1.0, 1.0, 1.0, 1.0, 1.0, 1.0, 1.0, 1.0, 1.0, 1.0, 1.0, 1.0, 1.0, 1.0, 1.0, 1.0, 1.0, 1.0, 1.0, 1.0, 1.0, 1.0, 1.0, 1.0, 1.0, 1.0, 1.0, 1.0, 1.0, 1.0, 1.0, 1.0, 1.0, 1.0, 1.0, 1.0, 1.0, 1.0, 1.0, 1.0, 1.0, 1.0, 1.0, 1.0, 1.0, 1.0, 1.0, 1.0, 1.0, 1.0, 1.0, 1.0, 1.0, 1.0, 1.0, 1.0, 1.0, 1.0, 1.0, 1.0, 1.0, 1.0, 1.0, 1.0, 1.0, 1.0, 1.0, 1.0, 1.0, 1.0, 1.0, 1.0, 1.0, 1.0, 1.0, 1.0, 1.0, 1.0, 1.0, 1.0, 1.0, 1.0, 1.0, 1.0, 1.0, 1.0, 1.0, 1.0, 1.0, 1.0, 1.0, 1.0, 1.0, 1.0, 1.0, 1.0, 1.0, 1.0, 1.0, 1.0, 1.0, 1.0, 1.0, 1.0, 1.0, 1.0, 1.0, 1.0, 1.0, 1.0, 1.0, 1.0, 1.0, 1.0, 1.0, 1.0, 1.0, 1.0, 1.0, 1.0, 1.0, 1.0, 1.0, 1.0, 1.0, 1.0, 1.0, 1.0, 1.0, 1.0, 1.0, 1.0, 1.0, 1.0, 1.0, 1.0, 1.0, 1.0, 1.0, 1.0, 1.0, 1.0, 1.0, 1.0, 1.0, 1.0, 1.0, 1.0, 1.0, 1.0, 1.0, 1.0, 1.0, 1.0, 1.0, 1.0, 1.0, 1.0, 1.0, 1.0, 1.0, 1.0, 1.0, 1.0, 1.0, 1.0, 1.0, 1.0, 1.0, 1.0, 1.0, 1.0, 1.0, 1.0, 1.0, 1.0, 1.0, 1.0, 1.0, 1.0, 1.0, 1.0, 1.0, 1.0, 1.0, 1.0, 1.0, 1.0, 1.0, 1.0, 1.0, 1.0, 1.0, 1.0, 1.0, 1.0, 1.0, 1.0, 1.0, 1.0, 1.0, 1.0, 1.0, 1.0, 1.0, 1.0, 1.0, 1.0, 1.0, 1.0, 1.0, 1.0, 1.0, 1.0, 1.0, 1.0, 1.0, 1.0, 1.0, 1.0, 1.0, 1.0, 1.0, 1.0, 1.0, 1.0, 1.0, 1.0, 1.0, 1.0, 1.0, 1.0, 1.0, 1.0, 1.0, 1.0, 1.0, 1.0, 1.0, 1.0, 1.0, 1.0, 1.0, 1.0, 1.0, 1.0, 1.0, 1.0, 1.0, 1.0, 1.0, 1.0, 1.0, 1.0, 1.0, 1.0, 1.0, 1.0, 1.0, 1.0, 1.0, 1.0, 1.0, 1.0, 1.0, 1.0, 1.0, 1.0, 1.0, 1.0, 1.0, 1.0, 1.0, 1.0, 1.0, 1.0, 1.0, 1.0, 1.0, 1.0, 1.0, 1.0, 1.0, 1.0, 1.0, 1.0, 1.0, 1.0, 1.0, 1.0, 1.0, 1.0, 1.0, 1.0, 1.0, 1.0, 1.0, 1.0, 1.0, 1.0, 1.0, 1.0, 1.0, 1.0, 1.0, 1.0, 1.0, 1.0, 1.0, 1.0, 1.0, 1.0, 1.0, 1.0, 1.0, 1.0, 1.0, 1.0, 1.0, 1.0, 1.0, 1.0, 1.0, 1.0, 1.0, 1.0, 1.0, 1.0, 1.0, 1.0, 1.0, 1.0, 1.0, 1.0, 1.0, 1.0, 1.0, 1.0, 1.0, 1.0, 1.0, 1.0, 1.0, 1.0, 1.0, 1.0, 1.0, 1.0, 1.0, 1.0, 1.0, 1.0, 1.0, 1.0, 1.0, 1.0, 1.0, 1.0, 1.0, 1.0, 1.0, 1.0, 1.0, 1.0, 1.0, 1.0, 1.0, 1.0, 1.0, 1.0, 1.0, 1.0, 1.0, 1.0, 1.0, 1.0, 1.0, 1.0, 1.0, 1.0, 1.0, 1.0, 1.0, 1.0, 1.0, 1.0, 1.0, 1.0, 1.0, 1.0, 1.0, 1.0, 1.0, 1.0, 1.0, 1.0, 1.0, 1.0, 1.0, 1.0, 1.0, 1.0, 1.0, 1.0, 1.0, 1.0, 1.0, 1.0, 1.0, 1.0, 1.0, 1.0, 1.0, 1.0, 1.0, 1.0, 1.0, 1.0, 1.0, 1.0, 1.0, 1.0, 1.0, 1.0, 1.0, 1.0, 1.0, 1.0, 1.0, 1.0, 1.0, 1.0, 1.0, 1.0, 1.0, 1.0, 1.0, 1.0, 1.0, 1.0, 1.0, 1.0, 1.0, 1.0, 1.0, 1.0, 1.0, 1.0, 1.0, 1.0, 1.0, 1.0, 1.0, 1.0, 1.0, 1.0, 1.0, 1.0, 1.0, 1.0, 1.0, 1.0, 1.0, 1.0, 1.0, 1.0, 1.0, 1.0, 1.0, 1.0, 1.0, 1.0, 1.0, 1.0, 1.0, 1.0, 1.0, 1.0, 1.0, 1.0, 1.0, 1.0, 1.0, 1.0, 1.0, 1.0, 1.0, 1.0, 1.0, 1.0, 1.0, 1.0, 1.0, 1.0, 1.0, 1.0, 1.0, 1.0, 1.0, 1.0, 1.0, 1.0, 1.0, 1.0, 1.0, 1.0, 1.0, 1.0, 1.0, 1.0, 1.0, 1.0, 1.0, 1.0, 1.0, 1.0, 1.0, 1.0, 1.0, 1.0, 1.0, 1.0, 1.0, 1.0, 1.0, 1.0, 1.0, 1.0, 1.0, 1.0, 1.0, 1.0, 1.0, 1.0, 1.0, 1.0, 1.0, 1.0, 1.0, 1.0, 1.0, 1.0, 1.0, 1.0, 1.0, 1.0, 1.0, 1.0, 1.0, 1.0, 1.0, 1.0, 1.0, 1.0, 1.0, 1.0, 1.0, 1.0, 1.0, 1.0, 1.0, 1.0, 1.0, 1.0, 1.0, 1.0, 1.0, 1.0, 1.0, 1.0, 1.0, 1.0, 1.0, 1.0, 1.0, 1.0, 1.0, 1.0, 1.0, 1.0, 1.0, 1.0, 1.0, 1.0, 1.0, 1.0, 1.0, 1.0, 1.0, 1.0, 1.0, 1.0, 1.0, 1.0, 1.0, 1.0, 1.0, 1.0, 1.0, 1.0, 1.0, 1.0, 1.0, 1.0, 1.0, 1.0, 1.0, 1.0, 1.0, 1.0, 1.0, 1.0, 1.0, 1.0, 1.0, 1.0, 1.0, 1.0, 1.0, 1.0, 1.0, 1.0, 1.0, 1.0, 1.0, 1.0, 1.0, 1.0, 1.0, 1.0, 1.0, 1.0, 1.0, 1.0, 1.0, 1.0, 1.0, 1.0, 1.0, 1.0, 1.0, 1.0, 1.0, 1.0, 1.0, 1.0, 1.0, 1.0, 1.0, 1.0, 1.0, 1.0, 1.0, 1.0, 1.0, 1.0, 1.0, 1.0, 1.0, 1.0, 1.0, 1.0, 1.0, 1.0, 1.0, 1.0, 1.0, 1.0, 1.0, 1.0, 1.0, 1.0, 1.0, 1.0, 1.0, 1.0, 1.0, 1.0, 1.0, 1.0, 1.0, 1.0, 1.0, 1.0, 1.0, 1.0, 1.0, 1.0, 1.0, 1.0, 1.0, 1.0, 1.0, 1.0, 1.0, 1.0, 1.0, 1.0, 1.0, 1.0, 1.0, 1.0, 1.0, 1.0, 1.0, 1.0, 1.0, 1.0, 1.0, 1.0, 1.0, 1.0, 1.0, 1.0, 1.0, 1.0, 1.0, 1.0, 1.0, 1.0, 1.0, 1.0, 1.0, 1.0, 1.0, 1.0, 1.0, 1.0, 1.0, 1.0, 1.0, 1.0, 1.0, 1.0, 1.0, 1.0, 1.0, 1.0, 1.0, 1.0, 1.0, 1.0, 1.0, 1.0, 1.0, 1.0])
me_sphere.materials.append(mat_material_001)
me_sphere.use_remesh_preserve_volume = False
me_sphere.use_remesh_preserve_attributes = False
me_sphere.use_mirror_vertex_groups = False
me_sphere.use_paint_bone_selection = False
me_sphere.use_paint_mask = True
me_sphere.update()

# ---- objects
ob_sphere = bpy.data.objects.new('Sphere', me_sphere)

# ---- transforms, parenting, visibility, modifiers, constraints
ob_sphere.location = (0.0, 0.0, 0.0)
ob_sphere.lineart.crease_threshold = 0.0
_m = ob_sphere.modifiers.new('EdgeSplit', 'EDGE_SPLIT')

# ---- collection membership
col_collection_1.objects.link(ob_sphere)

# ---- scene / render settings (as saved in the file)
scene.frame_start = 1; scene.frame_end = 250; scene.frame_set(1)
scene.render.engine = 'BLENDER_EEVEE_NEXT'
scene.render.resolution_percentage = 50
scene.render.dither_intensity = 0.0
scene.cycles.use_denoising = False
scene.cycles.samples = 10
scene.cycles.sampling_pattern = 'TABULATED_SOBOL'
scene.cycles.light_sampling_threshold = 0.0
scene.cycles.use_adaptive_sampling = False
scene.cycles.use_light_tree = False
scene.cycles.blur_glossy = 0.0
scene.cycles.pixel_filter_type = 'GAUSSIAN'
scene.cycles.sample_clamp_indirect = 0.0
scene.view_settings.view_transform = 'Standard'
bpy.context.view_layer.update()

# ---- added for rendering (the .blend has no active camera and no usable light): camera, sun
cam_auto = bpy.data.cameras.new('AutoCamera')
cam_auto.lens = 50.0
cam_auto.sensor_width = 36.0
cam_auto.clip_end = 1000.0
ob_auto_camera = bpy.data.objects.new('AutoCamera', cam_auto)
scene.collection.objects.link(ob_auto_camera)
ob_auto_camera.location = (5.46414, -6.55697, 5.3556)
ob_auto_camera.rotation_euler = (1.09748, -7.21219e-08, 0.694738)
scene.camera = ob_auto_camera
light_auto_sun = bpy.data.lights.new('AutoSun', 'SUN')
light_auto_sun.energy = 3.0
light_auto_sun.angle = 0.0523599
ob_auto_sun = bpy.data.objects.new('AutoSun', light_auto_sun)
scene.collection.objects.link(ob_auto_sun)
ob_auto_sun.rotation_euler = (0.872665, 0.174533, 0.523599)
bpy.context.view_layer.update()
